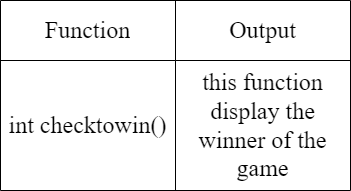

The diagram above was exported from draw.io. Its source (the exported page's mxGraphModel, read from the mxfile embedded in the PNG):
<mxGraphModel dx="1038" dy="547" grid="1" gridSize="10" guides="1" tooltips="1" connect="1" arrows="1" fold="1" page="1" pageScale="1" pageWidth="850" pageHeight="1100" math="0" shadow="0">
  <root>
    <mxCell id="0" />
    <mxCell id="1" parent="0" />
    <mxCell id="qTzeb83LmbD_vtCcfYIU-16" value="" style="shape=table;startSize=0;container=1;collapsible=0;childLayout=tableLayout;" parent="1" vertex="1">
      <mxGeometry x="320" y="280" width="350" height="190" as="geometry" />
    </mxCell>
    <mxCell id="qTzeb83LmbD_vtCcfYIU-17" value="" style="shape=tableRow;horizontal=0;startSize=0;swimlaneHead=0;swimlaneBody=0;top=0;left=0;bottom=0;right=0;collapsible=0;dropTarget=0;fillColor=none;points=[[0,0.5],[1,0.5]];portConstraint=eastwest;" parent="qTzeb83LmbD_vtCcfYIU-16" vertex="1">
      <mxGeometry width="350" height="60" as="geometry" />
    </mxCell>
    <mxCell id="qTzeb83LmbD_vtCcfYIU-18" value="&lt;font face=&quot;Times New Roman&quot; style=&quot;font-size: 24px&quot;&gt;Function&lt;/font&gt;" style="shape=partialRectangle;html=1;whiteSpace=wrap;connectable=0;overflow=hidden;fillColor=none;top=0;left=0;bottom=0;right=0;pointerEvents=1;" parent="qTzeb83LmbD_vtCcfYIU-17" vertex="1">
      <mxGeometry width="175" height="60" as="geometry">
        <mxRectangle width="175" height="60" as="alternateBounds" />
      </mxGeometry>
    </mxCell>
    <mxCell id="qTzeb83LmbD_vtCcfYIU-19" value="&lt;font face=&quot;Times New Roman&quot; style=&quot;font-size: 24px&quot;&gt;Output&lt;/font&gt;" style="shape=partialRectangle;html=1;whiteSpace=wrap;connectable=0;overflow=hidden;fillColor=none;top=0;left=0;bottom=0;right=0;pointerEvents=1;" parent="qTzeb83LmbD_vtCcfYIU-17" vertex="1">
      <mxGeometry x="175" width="175" height="60" as="geometry">
        <mxRectangle width="175" height="60" as="alternateBounds" />
      </mxGeometry>
    </mxCell>
    <mxCell id="qTzeb83LmbD_vtCcfYIU-20" value="" style="shape=tableRow;horizontal=0;startSize=0;swimlaneHead=0;swimlaneBody=0;top=0;left=0;bottom=0;right=0;collapsible=0;dropTarget=0;fillColor=none;points=[[0,0.5],[1,0.5]];portConstraint=eastwest;" parent="qTzeb83LmbD_vtCcfYIU-16" vertex="1">
      <mxGeometry y="60" width="350" height="130" as="geometry" />
    </mxCell>
    <mxCell id="qTzeb83LmbD_vtCcfYIU-21" value="&lt;font face=&quot;Times New Roman&quot; style=&quot;font-size: 24px&quot;&gt;int checktowin()&lt;/font&gt;" style="shape=partialRectangle;html=1;whiteSpace=wrap;connectable=0;overflow=hidden;fillColor=none;top=0;left=0;bottom=0;right=0;pointerEvents=1;" parent="qTzeb83LmbD_vtCcfYIU-20" vertex="1">
      <mxGeometry width="175" height="130" as="geometry">
        <mxRectangle width="175" height="130" as="alternateBounds" />
      </mxGeometry>
    </mxCell>
    <mxCell id="qTzeb83LmbD_vtCcfYIU-22" value="&lt;font face=&quot;Times New Roman&quot; style=&quot;font-size: 24px&quot;&gt;this function display the winner of the game&lt;/font&gt;" style="shape=partialRectangle;html=1;whiteSpace=wrap;connectable=0;overflow=hidden;fillColor=none;top=0;left=0;bottom=0;right=0;pointerEvents=1;" parent="qTzeb83LmbD_vtCcfYIU-20" vertex="1">
      <mxGeometry x="175" width="175" height="130" as="geometry">
        <mxRectangle width="175" height="130" as="alternateBounds" />
      </mxGeometry>
    </mxCell>
  </root>
</mxGraphModel>